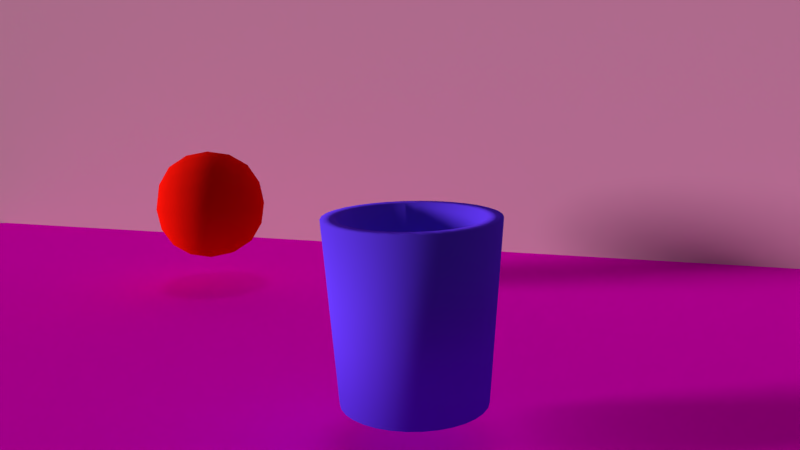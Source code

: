 # Source: raytracing.blend  (saved by Blender 2.78.0; exported with 4.5.12 LTS)
import bpy
from mathutils import Matrix  # noqa: F401  (used for matrix-valued properties, if any)

bpy.ops.wm.read_factory_settings(use_empty=True)
scene = bpy.context.scene
scene.name = 'Scene'

# ---- collections
col_collection_1 = bpy.data.collections.new('Collection 1'); scene.collection.children.link(col_collection_1)

# ---- materials (node trees are filled in below, after node groups)
mat_material_005 = bpy.data.materials.new('Material.005')
mat_material_005.alpha_threshold = 0.0
mat_material_005.use_transparent_shadow = False
mat_material_005.diffuse_color = (0.7037, 0.2798, 0.5638, 1.0)
mat_material_005.roughness = 0.5
mat_material = bpy.data.materials.new('Material')
mat_material.alpha_threshold = 0.0
mat_material.use_transparent_shadow = False
mat_material.diffuse_color = (0.8, 0.005378, 0.002765, 1.0)
mat_material.roughness = 0.5
mat_material_002 = bpy.data.materials.new('Material.002')
mat_material_002.alpha_threshold = 0.0
mat_material_002.use_transparent_shadow = False
mat_material_002.diffuse_color = (0.8688, 0.0, 0.7173, 1.0)
mat_material_002.roughness = 0.5
mat_material_002.specular_intensity = 0.237
mat_material_004 = bpy.data.materials.new('Material.004')
mat_material_004.alpha_threshold = 0.0
mat_material_004.use_transparent_shadow = False
mat_material_004.diffuse_color = (0.112, 0.03405, 1.0, 1.0)
mat_material_004.roughness = 0.5

# ---- material node trees

# ---- world
world_world = bpy.data.worlds.new('World'); scene.world = world_world
world_world.color = (0.05088, 0.05088, 0.05088)
world_world.use_sun_shadow = False
world_world.sun_shadow_jitter_overblur = 0.0
world_world.cycles.sampling_method = 'MANUAL'

# ---- cameras
cam_camera = bpy.data.cameras.new('Camera')
cam_camera.clip_end = 100.0
cam_camera.lens = 35.0
cam_camera.sensor_width = 32.0
cam_camera.sensor_height = 18.0
cam_camera.ortho_scale = 7.314
cam_camera.dof.focus_distance = 0.0
cam_camera.dof.aperture_fstop = 128.0

# ---- lights
light_sun_002 = bpy.data.lights.new('Sun.002', 'SUN')
light_sun_002.color = (0.9526, 1.0, 0.7481)
light_sun_002.transmission_factor = 0.0
light_sun_002.angle = 0.1993
light_sun_002.energy = 3.82
light_sun_002.shadow_buffer_clip_start = 0.5
light_sun_002.shadow_soft_size = 0.1
light_sun_002.shadow_cascade_max_distance = 1000.0
light_sun = bpy.data.lights.new('Sun', 'SUN')
light_sun.transmission_factor = 0.0
light_sun.angle = 0.1993
light_sun.energy = 0.18
light_sun.shadow_buffer_clip_start = 0.5
light_sun.shadow_soft_size = 0.1
light_sun.shadow_cascade_max_distance = 1000.0

# ---- meshes
me_plane = bpy.data.meshes.new('Plane')
me_plane.from_pydata([(-23.28, -20.46, -15.92), (-23.28, -20.46, 29.53), (-5.201, 21.24, -15.92), (-5.201, 21.24, 29.53)], [], [(0, 1, 3, 2)])
me_plane.materials.append(mat_material_005)
me_plane.use_remesh_preserve_volume = False
me_plane.use_remesh_preserve_attributes = False
me_plane.use_mirror_vertex_groups = False
me_plane.update()
me_cube = bpy.data.meshes.new('Cube')
me_cube.from_pydata([(-4.188, -4.161, -3.115), (-4.188, -4.161, -1.115), (-4.188, -2.161, -3.115), (-4.188, -2.161, -1.115), (-2.188, -4.161, -3.115), (-2.188, -4.161, -1.115), (-2.188, -2.161, -3.115), (-2.188, -2.161, -1.115)], [], [(0, 1, 3, 2), (2, 3, 7, 6), (6, 7, 5, 4), (4, 5, 1, 0), (2, 6, 4, 0), (7, 3, 1, 5)])
me_cube.polygons.foreach_set('use_smooth', [True] * 6)
me_cube.materials.append(mat_material)
me_cube.use_remesh_preserve_volume = False
me_cube.use_remesh_preserve_attributes = False
me_cube.use_mirror_vertex_groups = False
me_cube.update()
me_grid = bpy.data.meshes.new('Grid')
me_grid.from_pydata([(-10.0, -10.0, 0.0), (-7.778, -10.0, 0.0), (-5.556, -10.0, 0.0), (-3.333, -10.0, 0.0), (-1.111, -10.0, 0.0), (1.111, -10.0, 0.0), (3.333, -10.0, 0.0), (5.556, -10.0, 0.0), (7.778, -10.0, 0.0), (10.0, -10.0, 0.0), (-10.0, -7.778, 0.0), (-7.778, -7.778, 0.0), (-5.556, -7.778, 0.0), (-3.333, -7.778, 0.0), (-1.111, -7.778, 0.0), (1.111, -7.778, 0.0), (3.333, -7.778, 0.0), (5.556, -7.778, 0.0), (7.778, -7.778, 0.0), (10.0, -7.778, 0.0), (-10.0, -5.556, 0.0), (-7.778, -5.556, 0.0), (-5.556, -5.556, 0.0), (-3.333, -5.556, 0.0), (-1.111, -5.556, 0.0), (1.111, -5.556, 0.0), (3.333, -5.556, 0.0), (5.556, -5.556, 0.0), (7.778, -5.556, 0.0), (10.0, -5.556, 0.0), (-10.0, -3.333, 0.0), (-7.778, -3.333, 0.0), (-5.556, -3.333, 0.0), (-3.333, -3.333, 0.0), (-1.111, -3.333, 0.0), (1.111, -3.333, 0.0), (3.333, -3.333, 0.0), (5.556, -3.333, 0.0), (7.778, -3.333, 0.0), (10.0, -3.333, 0.0), (-10.0, -1.111, 0.0), (-7.778, -1.111, 0.0), (-5.556, -1.111, 0.0), (-3.333, -1.111, 0.0), (-1.111, -1.111, 0.0), (1.111, -1.111, 0.0), (3.333, -1.111, 0.0), (5.556, -1.111, 0.0), (7.778, -1.111, 0.0), (10.0, -1.111, 0.0), (-10.0, 1.111, 0.0), (-7.778, 1.111, 0.0), (-5.556, 1.111, 0.0), (-3.333, 1.111, 0.0), (-1.111, 1.111, 0.0), (1.111, 1.111, 0.0), (3.333, 1.111, 0.0), (5.556, 1.111, 0.0), (7.778, 1.111, 0.0), (10.0, 1.111, 0.0), (-10.0, 3.333, 0.0), (-7.778, 3.333, 0.0), (-5.556, 3.333, 0.0), (-3.333, 3.333, 0.0), (-1.111, 3.333, 0.0), (1.111, 3.333, 0.0), (3.333, 3.333, 0.0), (5.556, 3.333, 0.0), (7.778, 3.333, 0.0), (10.0, 3.333, 0.0), (-10.0, 5.556, 0.0), (-7.778, 5.556, 0.0), (-5.556, 5.556, 0.0), (-3.333, 5.556, 0.0), (-1.111, 5.556, 0.0), (1.111, 5.556, 0.0), (3.333, 5.556, 0.0), (5.556, 5.556, 0.0), (7.778, 5.556, 0.0), (10.0, 5.556, 0.0), (-10.0, 7.778, 0.0), (-7.778, 7.778, 0.0), (-5.556, 7.778, 0.0), (-3.333, 7.778, 0.0), (-1.111, 7.778, 0.0), (1.111, 7.778, 0.0), (3.333, 7.778, 0.0), (5.556, 7.778, 0.0), (7.778, 7.778, 0.0), (10.0, 7.778, 0.0), (-10.0, 10.0, 0.0), (-7.778, 10.0, 0.0), (-5.556, 10.0, 0.0), (-3.333, 10.0, 0.0), (-1.111, 10.0, 0.0), (1.111, 10.0, 0.0), (3.333, 10.0, 0.0), (5.556, 10.0, 0.0), (7.778, 10.0, 0.0), (10.0, 10.0, 0.0)], [], [(0, 1, 11, 10), (1, 2, 12, 11), (2, 3, 13, 12), (3, 4, 14, 13), (4, 5, 15, 14), (5, 6, 16, 15), (6, 7, 17, 16), (7, 8, 18, 17), (8, 9, 19, 18), (10, 11, 21, 20), (11, 12, 22, 21), (12, 13, 23, 22), (13, 14, 24, 23), (14, 15, 25, 24), (15, 16, 26, 25), (16, 17, 27, 26), (17, 18, 28, 27), (18, 19, 29, 28), (20, 21, 31, 30), (21, 22, 32, 31), (22, 23, 33, 32), (23, 24, 34, 33), (24, 25, 35, 34), (25, 26, 36, 35), (26, 27, 37, 36), (27, 28, 38, 37), (28, 29, 39, 38), (30, 31, 41, 40), (31, 32, 42, 41), (32, 33, 43, 42), (33, 34, 44, 43), (34, 35, 45, 44), (35, 36, 46, 45), (36, 37, 47, 46), (37, 38, 48, 47), (38, 39, 49, 48), (40, 41, 51, 50), (41, 42, 52, 51), (42, 43, 53, 52), (43, 44, 54, 53), (44, 45, 55, 54), (45, 46, 56, 55), (46, 47, 57, 56), (47, 48, 58, 57), (48, 49, 59, 58), (50, 51, 61, 60), (51, 52, 62, 61), (52, 53, 63, 62), (53, 54, 64, 63), (54, 55, 65, 64), (55, 56, 66, 65), (56, 57, 67, 66), (57, 58, 68, 67), (58, 59, 69, 68), (60, 61, 71, 70), (61, 62, 72, 71), (62, 63, 73, 72), (63, 64, 74, 73), (64, 65, 75, 74), (65, 66, 76, 75), (66, 67, 77, 76), (67, 68, 78, 77), (68, 69, 79, 78), (70, 71, 81, 80), (71, 72, 82, 81), (72, 73, 83, 82), (73, 74, 84, 83), (74, 75, 85, 84), (75, 76, 86, 85), (76, 77, 87, 86), (77, 78, 88, 87), (78, 79, 89, 88), (80, 81, 91, 90), (81, 82, 92, 91), (82, 83, 93, 92), (83, 84, 94, 93), (84, 85, 95, 94), (85, 86, 96, 95), (86, 87, 97, 96), (87, 88, 98, 97), (88, 89, 99, 98)])
me_grid.materials.append(mat_material_002)
me_grid.use_remesh_preserve_volume = False
me_grid.use_remesh_preserve_attributes = False
me_grid.use_mirror_vertex_groups = False
me_grid.update()
me_circle = bpy.data.meshes.new('Circle')
me_circle.from_pydata([(3.478e-08, 1.392, 0.3647), (-0.1382, 1.379, 0.3647), (-0.271, 1.339, 0.3647), (-0.3935, 1.273, 0.3647), (-0.5008, 1.185, 0.3647), (-0.5889, 1.078, 0.3647), (-0.6543, 0.9552, 0.3647), (-0.6946, 0.8224, 0.3647), (-0.7083, 0.6842, 0.3647), (-0.6946, 0.546, 0.3647), (-0.6543, 0.4132, 0.3647), (-0.5889, 0.2907, 0.3647), (-0.5008, 0.1834, 0.3647), (-0.3935, 0.09529, 0.3647), (-0.271, 0.02984, 0.3647), (-0.1382, -0.01046, 0.3647), (2.656e-07, -0.02407, 0.3647), (0.1382, -0.01046, 0.3647), (0.271, 0.02984, 0.3647), (0.3935, 0.09529, 0.3647), (0.5008, 0.1834, 0.3647), (0.5889, 0.2907, 0.3647), (0.6543, 0.4132, 0.3647), (0.6946, 0.546, 0.3647), (0.7083, 0.6842, 0.3647), (0.6946, 0.8224, 0.3647), (0.6543, 0.9552, 0.3647), (0.5889, 1.078, 0.3647), (0.5008, 1.185, 0.3647), (0.3935, 1.273, 0.3647), (0.271, 1.339, 0.3647), (0.1382, 1.379, 0.3647), (3.478e-08, 1.392, 0.3647), (-0.1382, 1.379, 0.3647), (-0.271, 1.339, 0.3647), (-0.3935, 1.273, 0.3647), (-0.5008, 1.185, 0.3647), (-0.5889, 1.078, 0.3647), (-0.6543, 0.9552, 0.3647), (-0.6946, 0.8224, 0.3647), (-0.7083, 0.6842, 0.3647), (-0.6946, 0.546, 0.3647), (-0.6543, 0.4132, 0.3647), (-0.5889, 0.2907, 0.3647), (-0.5008, 0.1834, 0.3647), (-0.3935, 0.09529, 0.3647), (-0.271, 0.02984, 0.3647), (-0.1382, -0.01046, 0.3647), (2.656e-07, -0.02407, 0.3647), (0.1382, -0.01046, 0.3647), (0.271, 0.02984, 0.3647), (0.3935, 0.09529, 0.3647), (0.5008, 0.1834, 0.3647), (0.5889, 0.2907, 0.3647), (0.6543, 0.4132, 0.3647), (0.6946, 0.546, 0.3647), (0.7083, 0.6842, 0.3647), (0.6946, 0.8224, 0.3647), (0.6543, 0.9552, 0.3647), (0.5889, 1.078, 0.3647), (0.5008, 1.185, 0.3647), (0.3935, 1.273, 0.3647), (0.271, 1.339, 0.3647), (0.1382, 1.379, 0.3647), (1.356e-07, 1.518, 2.135), (-0.1626, 1.502, 2.135), (-0.319, 1.454, 2.135), (-0.4631, 1.377, 2.135), (-0.5895, 1.274, 2.135), (-0.6931, 1.147, 2.135), (-0.7702, 1.003, 2.135), (-0.8176, 0.8468, 2.135), (-0.8336, 0.6842, 2.135), (-0.8176, 0.5216, 2.135), (-0.7702, 0.3652, 2.135), (-0.6931, 0.2211, 2.135), (-0.5895, 0.09473, 2.135), (-0.4631, -0.008943, 2.135), (-0.319, -0.08598, 2.135), (-0.1626, -0.1334, 2.135), (3.84e-07, -0.1494, 2.135), (0.1626, -0.1334, 2.135), (0.319, -0.08598, 2.135), (0.4631, -0.008943, 2.135), (0.5895, 0.09473, 2.135), (0.6931, 0.2211, 2.135), (0.7702, 0.3652, 2.135), (0.8176, 0.5216, 2.135), (0.8336, 0.6842, 2.135), (0.8176, 0.8468, 2.135), (0.7702, 1.003, 2.135), (0.6931, 1.147, 2.135), (0.5895, 1.274, 2.135), (0.4631, 1.377, 2.135), (0.319, 1.454, 2.135), (0.1626, 1.502, 2.135), (1.206e-07, 1.375, 2.135), (-0.1348, 1.362, 2.135), (-0.2644, 1.322, 2.135), (-0.3838, 1.259, 2.135), (-0.4885, 1.173, 2.135), (-0.5744, 1.068, 2.135), (-0.6382, 0.9486, 2.135), (-0.6776, 0.819, 2.135), (-0.6908, 0.6842, 2.135), (-0.6776, 0.5494, 2.135), (-0.6382, 0.4198, 2.135), (-0.5744, 0.3004, 2.135), (-0.4885, 0.1957, 2.135), (-0.3838, 0.1098, 2.135), (-0.2644, 0.04594, 2.135), (-0.1348, 0.006626, 2.135), (3.264e-07, -0.006648, 2.135), (0.1348, 0.006627, 2.135), (0.2644, 0.04594, 2.135), (0.3838, 0.1098, 2.135), (0.4885, 0.1957, 2.135), (0.5744, 0.3004, 2.135), (0.6382, 0.4198, 2.135), (0.6776, 0.5494, 2.135), (0.6908, 0.6842, 2.135), (0.6776, 0.819, 2.135), (0.6382, 0.9486, 2.135), (0.5744, 1.068, 2.135), (0.4885, 1.173, 2.135), (0.3838, 1.259, 2.135), (0.2644, 1.322, 2.135), (0.1348, 1.362, 2.135), (1.115e-07, 1.264, 0.5063), (-0.1131, 1.253, 0.5063), (-0.2218, 1.22, 0.5063), (-0.322, 1.166, 0.5063), (-0.4098, 1.094, 0.5063), (-0.4819, 1.006, 0.5063), (-0.5354, 0.906, 0.5063), (-0.5684, 0.7973, 0.5063), (-0.5796, 0.6842, 0.5063), (-0.5684, 0.5711, 0.5063), (-0.5354, 0.4624, 0.5063), (-0.4819, 0.3622, 0.5063), (-0.4098, 0.2744, 0.5063), (-0.322, 0.2023, 0.5063), (-0.2218, 0.1487, 0.5063), (-0.1131, 0.1158, 0.5063), (2.531e-07, 0.1046, 0.5063), (0.1131, 0.1158, 0.5063), (0.2218, 0.1487, 0.5063), (0.322, 0.2023, 0.5063), (0.4098, 0.2744, 0.5063), (0.4819, 0.3622, 0.5063), (0.5354, 0.4624, 0.5063), (0.5684, 0.5711, 0.5063), (0.5796, 0.6842, 0.5063), (0.5684, 0.7973, 0.5063), (0.5354, 0.906, 0.5063), (0.4819, 1.006, 0.5063), (0.4098, 1.094, 0.5063), (0.322, 1.166, 0.5063), (0.2218, 1.22, 0.5063), (0.1131, 1.253, 0.5063)], [], [(11, 10, 42, 43), (25, 24, 56, 57), (12, 11, 43, 44), (26, 25, 57, 58), (13, 12, 44, 45), (27, 26, 58, 59), (14, 13, 45, 46), (1, 0, 32, 33), (28, 27, 59, 60), (15, 14, 46, 47), (2, 1, 33, 34), (29, 28, 60, 61), (16, 15, 47, 48), (3, 2, 34, 35), (30, 29, 61, 62), (17, 16, 48, 49), (4, 3, 35, 36), (31, 30, 62, 63), (18, 17, 49, 50), (5, 4, 36, 37), (0, 31, 63, 32), (19, 18, 50, 51), (6, 5, 37, 38), (20, 19, 51, 52), (7, 6, 38, 39), (21, 20, 52, 53), (8, 7, 39, 40), (22, 21, 53, 54), (9, 8, 40, 41), (23, 22, 54, 55), (10, 9, 41, 42), (24, 23, 55, 56), (38, 37, 69, 70), (52, 51, 83, 84), (39, 38, 70, 71), (53, 52, 84, 85), (40, 39, 71, 72), (54, 53, 85, 86), (41, 40, 72, 73), (55, 54, 86, 87), (42, 41, 73, 74), (56, 55, 87, 88), (43, 42, 74, 75), (57, 56, 88, 89), (44, 43, 75, 76), (58, 57, 89, 90), (45, 44, 76, 77), (59, 58, 90, 91), (46, 45, 77, 78), (33, 32, 64, 65), (60, 59, 91, 92), (47, 46, 78, 79), (34, 33, 65, 66), (61, 60, 92, 93), (48, 47, 79, 80), (35, 34, 66, 67), (62, 61, 93, 94), (49, 48, 80, 81), (36, 35, 67, 68), (63, 62, 94, 95), (50, 49, 81, 82), (37, 36, 68, 69), (32, 63, 95, 64), (51, 50, 82, 83), (73, 72, 104, 105), (87, 86, 118, 119), (74, 73, 105, 106), (88, 87, 119, 120), (75, 74, 106, 107), (89, 88, 120, 121), (76, 75, 107, 108), (90, 89, 121, 122), (77, 76, 108, 109), (91, 90, 122, 123), (78, 77, 109, 110), (65, 64, 96, 97), (92, 91, 123, 124), (79, 78, 110, 111), (66, 65, 97, 98), (93, 92, 124, 125), (80, 79, 111, 112), (67, 66, 98, 99), (94, 93, 125, 126), (81, 80, 112, 113), (68, 67, 99, 100), (95, 94, 126, 127), (82, 81, 113, 114), (69, 68, 100, 101), (64, 95, 127, 96), (83, 82, 114, 115), (70, 69, 101, 102), (84, 83, 115, 116), (71, 70, 102, 103), (85, 84, 116, 117), (72, 71, 103, 104), (86, 85, 117, 118), (108, 107, 139, 140), (122, 121, 153, 154), (109, 108, 140, 141), (123, 122, 154, 155), (110, 109, 141, 142), (97, 96, 128, 129), (124, 123, 155, 156), (111, 110, 142, 143), (98, 97, 129, 130), (125, 124, 156, 157), (112, 111, 143, 144), (99, 98, 130, 131), (126, 125, 157, 158), (113, 112, 144, 145), (100, 99, 131, 132), (127, 126, 158, 159), (114, 113, 145, 146), (101, 100, 132, 133), (96, 127, 159, 128), (115, 114, 146, 147), (102, 101, 133, 134), (116, 115, 147, 148), (103, 102, 134, 135), (117, 116, 148, 149), (104, 103, 135, 136), (118, 117, 149, 150), (105, 104, 136, 137), (119, 118, 150, 151), (106, 105, 137, 138), (120, 119, 151, 152), (107, 106, 138, 139), (121, 120, 152, 153), (1, 2, 3, 4, 5, 6, 7, 8, 9, 10, 11, 12, 13, 14, 15, 16, 17, 18, 19, 20, 21, 22, 23, 24, 25, 26, 27, 28, 29, 30, 31, 0), (129, 128, 159, 158, 157, 156, 155, 154, 153, 152, 151, 150, 149, 148, 147, 146, 145, 144, 143, 142, 141, 140, 139, 138, 137, 136, 135, 134, 133, 132, 131, 130)])
me_circle.polygons.foreach_set('use_smooth', [True] * 130)
me_circle.materials.append(mat_material_004)
me_circle.use_remesh_preserve_volume = False
me_circle.use_remesh_preserve_attributes = False
me_circle.use_mirror_vertex_groups = False
me_circle.update()

# ---- objects
ob_plane = bpy.data.objects.new('Plane', me_plane)
ob_sun_001 = bpy.data.objects.new('Sun.001', light_sun_002)
ob_cube = bpy.data.objects.new('Cube', me_cube)
ob_sun = bpy.data.objects.new('Sun', light_sun)
ob_grid = bpy.data.objects.new('Grid', me_grid)
ob_circle = bpy.data.objects.new('Circle', me_circle)
ob_camera = bpy.data.objects.new('Camera', cam_camera)

# ---- transforms, parenting, visibility, modifiers, constraints
ob_plane.location = (8.465, 5.078, -1.819)
ob_plane.lineart.crease_threshold = 0.0
ob_sun_001.location = (0.1824, -10.26, 3.768)
ob_sun_001.rotation_euler = (1.4, 0.0, 0.0)
ob_sun_001.lineart.crease_threshold = 0.0
ob_cube.location = (-0.6937, 4.345, 3.43)
ob_cube.lineart.crease_threshold = 0.0
_m = ob_cube.modifiers.new('Subsurf', 'SUBSURF')
_m.uv_smooth = 'PRESERVE_CORNERS'
_m.quality = 2
_m.show_only_control_edges = False
ob_sun.location = (-8.175, 1.348, 10.42)
ob_sun.lineart.crease_threshold = 0.0
ob_grid.location = (0.0, 5.005, 0.0)
ob_grid.lineart.crease_threshold = 0.0
ob_circle.location = (2.181, 3.177, 0.03766)
ob_circle.lineart.crease_threshold = 0.0
_m = ob_circle.modifiers.new('Subsurf', 'SUBSURF')
_m.show_render = False
_m.uv_smooth = 'PRESERVE_CORNERS'
_m.levels = 2
_m.render_levels = 3
_m.show_only_control_edges = False
ob_camera.location = (9.952, 3.208, 3.658)
ob_camera.rotation_euler = (1.373, 0.01893, 7.78)
ob_camera.lock_rotations_4d = False
ob_camera.empty_display_type = 'ARROWS'
ob_camera.color = (0.0, 0.0, 0.0, 0.0)
ob_camera.display_type = 'WIRE'
ob_camera.lineart.crease_threshold = 0.0

# ---- collection membership
col_collection_1.objects.link(ob_plane)
col_collection_1.objects.link(ob_sun_001)
col_collection_1.objects.link(ob_cube)
col_collection_1.objects.link(ob_sun)
col_collection_1.objects.link(ob_grid)
col_collection_1.objects.link(ob_circle)
col_collection_1.objects.link(ob_camera)

# ---- scene / render settings (as saved in the file)
scene.camera = ob_camera
scene.frame_start = 1; scene.frame_end = 250; scene.frame_set(0)
scene.render.engine = 'BLENDER_EEVEE_NEXT'
scene.render.resolution_percentage = 50
scene.render.dither_intensity = 0.0
scene.cycles.use_denoising = False
scene.cycles.samples = 128
scene.cycles.sampling_pattern = 'TABULATED_SOBOL'
scene.cycles.light_sampling_threshold = 0.0
scene.cycles.use_adaptive_sampling = False
scene.cycles.use_light_tree = False
scene.cycles.blur_glossy = 0.0
scene.cycles.sample_clamp_indirect = 0.0
scene.view_settings.view_transform = 'Standard'
bpy.context.view_layer.update()
